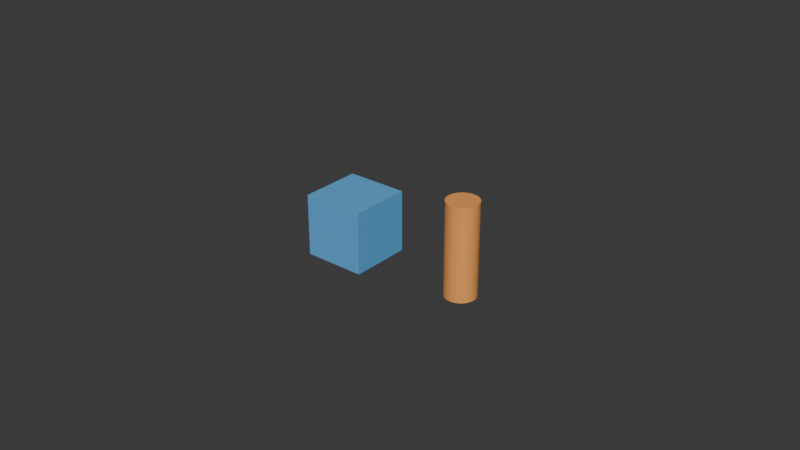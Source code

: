 # Source: p0_reference_v2.blend  (saved by Blender 5.2.45; exported with 4.5.12 LTS)
import bpy
from mathutils import Matrix  # noqa: F401  (used for matrix-valued properties, if any)

bpy.ops.wm.read_factory_settings(use_empty=True)
scene = bpy.context.scene
scene.name = 'P0_Millimeter_Reference'

# ---- collections
col_collection = bpy.data.collections.new('Collection'); scene.collection.children.link(col_collection)

# ---- materials (node trees are filled in below, after node groups)
mat_cube_20mm_material = bpy.data.materials.new('Cube_20mm_Material')
mat_cube_20mm_material.diffuse_color = (0.12, 0.42, 0.8, 1.0)
mat_cylinder_d10_h30mm_material = bpy.data.materials.new('Cylinder_D10_H30mm_Material')
mat_cylinder_d10_h30mm_material.diffuse_color = (0.95, 0.38, 0.1, 1.0)

# ---- material node trees
mat_cube_20mm_material.use_nodes = True; mat_cube_20mm_material.node_tree.nodes.clear()
_N = mat_cube_20mm_material.node_tree.nodes; _L = mat_cube_20mm_material.node_tree.links
n0 = _N.new('ShaderNodeBsdfPrincipled'); n0.name = 'Principled BSDF'; n0.location = (-200, 100)
n0.inputs[0].default_value = (0.12, 0.42, 0.8, 1.0)
n0.inputs[10].default_value = 0.005
n1 = _N.new('ShaderNodeOutputMaterial'); n1.name = 'Material Output'; n1.location = (200, 100)
_L.new(n0.outputs[0], n1.inputs[0])
n1.is_active_output = True
mat_cylinder_d10_h30mm_material.use_nodes = True; mat_cylinder_d10_h30mm_material.node_tree.nodes.clear()
_N = mat_cylinder_d10_h30mm_material.node_tree.nodes; _L = mat_cylinder_d10_h30mm_material.node_tree.links
n0 = _N.new('ShaderNodeBsdfPrincipled'); n0.name = 'Principled BSDF'; n0.location = (-200, 100)
n0.inputs[0].default_value = (0.95, 0.38, 0.1, 1.0)
n0.inputs[10].default_value = 0.005
n1 = _N.new('ShaderNodeOutputMaterial'); n1.name = 'Material Output'; n1.location = (200, 100)
_L.new(n0.outputs[0], n1.inputs[0])
n1.is_active_output = True

# ---- world
world_world = bpy.data.worlds.new('World'); scene.world = world_world
world_world.use_nodes = True; world_world.node_tree.nodes.clear()
_N = world_world.node_tree.nodes; _L = world_world.node_tree.links
n0 = _N.new('ShaderNodeOutputWorld'); n0.name = 'World Output'; n0.location = (200, 100)
n1 = _N.new('ShaderNodeBackground'); n1.name = 'Background'; n1.location = (-200, 100)
n1.inputs[0].default_value = (0.05088, 0.05088, 0.05088, 1.0)
_L.new(n1.outputs[0], n0.inputs[0])
n0.is_active_output = True
world_world.color = (0.05088, 0.05088, 0.05088)
world_world.sun_shadow_jitter_overblur = 0.0

# ---- meshes
me_cube_20mm_mesh = bpy.data.meshes.new('Cube_20mm_Mesh')
me_cube_20mm_mesh.from_pydata([(-0.01, -0.01, -0.01), (-0.01, -0.01, 0.01), (-0.01, 0.01, -0.01), (-0.01, 0.01, 0.01), (0.01, -0.01, -0.01), (0.01, -0.01, 0.01), (0.01, 0.01, -0.01), (0.01, 0.01, 0.01)], [], [(0, 1, 3, 2), (2, 3, 7, 6), (6, 7, 5, 4), (4, 5, 1, 0), (2, 6, 4, 0), (7, 3, 1, 5)])
_uv = me_cube_20mm_mesh.uv_layers.new(name='UVMap')
_uv.uv.foreach_set('vector', [0.375, 0.0, 0.625, 0.0, 0.625, 0.25, 0.375, 0.25, 0.375, 0.25, 0.625, 0.25, 0.625, 0.5, 0.375, 0.5, 0.375, 0.5, 0.625, 0.5, 0.625, 0.75, 0.375, 0.75, 0.375, 0.75, 0.625, 0.75, 0.625, 1.0, 0.375, 1.0, 0.125, 0.5, 0.375, 0.5, 0.375, 0.75, 0.125, 0.75, 0.625, 0.5, 0.875, 0.5, 0.875, 0.75, 0.625, 0.75])
me_cube_20mm_mesh.materials.append(mat_cube_20mm_material)
me_cube_20mm_mesh.update()
me_cylinder_d10_h30mm_mesh = bpy.data.meshes.new('Cylinder_D10_H30mm_Mesh')
me_cylinder_d10_h30mm_mesh.from_pydata([(0.0, 0.005, -0.015), (0.0, 0.005, 0.015), (0.0004901, 0.004976, -0.015), (0.0004901, 0.004976, 0.015), (0.0009755, 0.004904, -0.015), (0.0009755, 0.004904, 0.015), (0.001451, 0.004785, -0.015), (0.001451, 0.004785, 0.015), (0.001913, 0.004619, -0.015), (0.001913, 0.004619, 0.015), (0.002357, 0.00441, -0.015), (0.002357, 0.00441, 0.015), (0.002778, 0.004157, -0.015), (0.002778, 0.004157, 0.015), (0.003172, 0.003865, -0.015), (0.003172, 0.003865, 0.015), (0.003536, 0.003536, -0.015), (0.003536, 0.003536, 0.015), (0.003865, 0.003172, -0.015), (0.003865, 0.003172, 0.015), (0.004157, 0.002778, -0.015), (0.004157, 0.002778, 0.015), (0.00441, 0.002357, -0.015), (0.00441, 0.002357, 0.015), (0.004619, 0.001913, -0.015), (0.004619, 0.001913, 0.015), (0.004785, 0.001451, -0.015), (0.004785, 0.001451, 0.015), (0.004904, 0.0009755, -0.015), (0.004904, 0.0009755, 0.015), (0.004976, 0.0004901, -0.015), (0.004976, 0.0004901, 0.015), (0.005, 0.0, -0.015), (0.005, 0.0, 0.015), (0.004976, -0.0004901, -0.015), (0.004976, -0.0004901, 0.015), (0.004904, -0.0009755, -0.015), (0.004904, -0.0009755, 0.015), (0.004785, -0.001451, -0.015), (0.004785, -0.001451, 0.015), (0.004619, -0.001913, -0.015), (0.004619, -0.001913, 0.015), (0.00441, -0.002357, -0.015), (0.00441, -0.002357, 0.015), (0.004157, -0.002778, -0.015), (0.004157, -0.002778, 0.015), (0.003865, -0.003172, -0.015), (0.003865, -0.003172, 0.015), (0.003536, -0.003536, -0.015), (0.003536, -0.003536, 0.015), (0.003172, -0.003865, -0.015), (0.003172, -0.003865, 0.015), (0.002778, -0.004157, -0.015), (0.002778, -0.004157, 0.015), (0.002357, -0.00441, -0.015), (0.002357, -0.00441, 0.015), (0.001913, -0.004619, -0.015), (0.001913, -0.004619, 0.015), (0.001451, -0.004785, -0.015), (0.001451, -0.004785, 0.015), (0.0009755, -0.004904, -0.015), (0.0009755, -0.004904, 0.015), (0.0004901, -0.004976, -0.015), (0.0004901, -0.004976, 0.015), (0.0, -0.005, -0.015), (0.0, -0.005, 0.015), (-0.0004901, -0.004976, -0.015), (-0.0004901, -0.004976, 0.015), (-0.0009755, -0.004904, -0.015), (-0.0009755, -0.004904, 0.015), (-0.001451, -0.004785, -0.015), (-0.001451, -0.004785, 0.015), (-0.001913, -0.004619, -0.015), (-0.001913, -0.004619, 0.015), (-0.002357, -0.00441, -0.015), (-0.002357, -0.00441, 0.015), (-0.002778, -0.004157, -0.015), (-0.002778, -0.004157, 0.015), (-0.003172, -0.003865, -0.015), (-0.003172, -0.003865, 0.015), (-0.003536, -0.003536, -0.015), (-0.003536, -0.003536, 0.015), (-0.003865, -0.003172, -0.015), (-0.003865, -0.003172, 0.015), (-0.004157, -0.002778, -0.015), (-0.004157, -0.002778, 0.015), (-0.00441, -0.002357, -0.015), (-0.00441, -0.002357, 0.015), (-0.004619, -0.001913, -0.015), (-0.004619, -0.001913, 0.015), (-0.004785, -0.001451, -0.015), (-0.004785, -0.001451, 0.015), (-0.004904, -0.0009755, -0.015), (-0.004904, -0.0009755, 0.015), (-0.004976, -0.0004901, -0.015), (-0.004976, -0.0004901, 0.015), (-0.005, 0.0, -0.015), (-0.005, 0.0, 0.015), (-0.004976, 0.0004901, -0.015), (-0.004976, 0.0004901, 0.015), (-0.004904, 0.0009755, -0.015), (-0.004904, 0.0009755, 0.015), (-0.004785, 0.001451, -0.015), (-0.004785, 0.001451, 0.015), (-0.004619, 0.001913, -0.015), (-0.004619, 0.001913, 0.015), (-0.00441, 0.002357, -0.015), (-0.00441, 0.002357, 0.015), (-0.004157, 0.002778, -0.015), (-0.004157, 0.002778, 0.015), (-0.003865, 0.003172, -0.015), (-0.003865, 0.003172, 0.015), (-0.003536, 0.003536, -0.015), (-0.003536, 0.003536, 0.015), (-0.003172, 0.003865, -0.015), (-0.003172, 0.003865, 0.015), (-0.002778, 0.004157, -0.015), (-0.002778, 0.004157, 0.015), (-0.002357, 0.00441, -0.015), (-0.002357, 0.00441, 0.015), (-0.001913, 0.004619, -0.015), (-0.001913, 0.004619, 0.015), (-0.001451, 0.004785, -0.015), (-0.001451, 0.004785, 0.015), (-0.0009755, 0.004904, -0.015), (-0.0009755, 0.004904, 0.015), (-0.0004901, 0.004976, -0.015), (-0.0004901, 0.004976, 0.015)], [], [(0, 1, 3, 2), (2, 3, 5, 4), (4, 5, 7, 6), (6, 7, 9, 8), (8, 9, 11, 10), (10, 11, 13, 12), (12, 13, 15, 14), (14, 15, 17, 16), (16, 17, 19, 18), (18, 19, 21, 20), (20, 21, 23, 22), (22, 23, 25, 24), (24, 25, 27, 26), (26, 27, 29, 28), (28, 29, 31, 30), (30, 31, 33, 32), (32, 33, 35, 34), (34, 35, 37, 36), (36, 37, 39, 38), (38, 39, 41, 40), (40, 41, 43, 42), (42, 43, 45, 44), (44, 45, 47, 46), (46, 47, 49, 48), (48, 49, 51, 50), (50, 51, 53, 52), (52, 53, 55, 54), (54, 55, 57, 56), (56, 57, 59, 58), (58, 59, 61, 60), (60, 61, 63, 62), (62, 63, 65, 64), (64, 65, 67, 66), (66, 67, 69, 68), (68, 69, 71, 70), (70, 71, 73, 72), (72, 73, 75, 74), (74, 75, 77, 76), (76, 77, 79, 78), (78, 79, 81, 80), (80, 81, 83, 82), (82, 83, 85, 84), (84, 85, 87, 86), (86, 87, 89, 88), (88, 89, 91, 90), (90, 91, 93, 92), (92, 93, 95, 94), (94, 95, 97, 96), (96, 97, 99, 98), (98, 99, 101, 100), (100, 101, 103, 102), (102, 103, 105, 104), (104, 105, 107, 106), (106, 107, 109, 108), (108, 109, 111, 110), (110, 111, 113, 112), (112, 113, 115, 114), (114, 115, 117, 116), (116, 117, 119, 118), (118, 119, 121, 120), (120, 121, 123, 122), (122, 123, 125, 124), (3, 1, 127, 125, 123, 121, 119, 117, 115, 113, 111, 109, 107, 105, 103, 101, 99, 97, 95, 93, 91, 89, 87, 85, 83, 81, 79, 77, 75, 73, 71, 69, 67, 65, 63, 61, 59, 57, 55, 53, 51, 49, 47, 45, 43, 41, 39, 37, 35, 33, 31, 29, 27, 25, 23, 21, 19, 17, 15, 13, 11, 9, 7, 5), (124, 125, 127, 126), (126, 127, 1, 0), (0, 2, 4, 6, 8, 10, 12, 14, 16, 18, 20, 22, 24, 26, 28, 30, 32, 34, 36, 38, 40, 42, 44, 46, 48, 50, 52, 54, 56, 58, 60, 62, 64, 66, 68, 70, 72, 74, 76, 78, 80, 82, 84, 86, 88, 90, 92, 94, 96, 98, 100, 102, 104, 106, 108, 110, 112, 114, 116, 118, 120, 122, 124, 126)])
_uv = me_cylinder_d10_h30mm_mesh.uv_layers.new(name='UVMap')
_uv.uv.foreach_set('vector', [1.0, 0.5, 1.0, 1.0, 0.9844, 1.0, 0.9844, 0.5, 0.9844, 0.5, 0.9844, 1.0, 0.9688, 1.0, 0.9688, 0.5, 0.9688, 0.5, 0.9688, 1.0, 0.9531, 1.0, 0.9531, 0.5, 0.9531, 0.5, 0.9531, 1.0, 0.9375, 1.0, 0.9375, 0.5, 0.9375, 0.5, 0.9375, 1.0, 0.9219, 1.0, 0.9219, 0.5, 0.9219, 0.5, 0.9219, 1.0, 0.9062, 1.0, 0.9062, 0.5, 0.9062, 0.5, 0.9062, 1.0, 0.8906, 1.0, 0.8906, 0.5, 0.8906, 0.5, 0.8906, 1.0, 0.875, 1.0, 0.875, 0.5, 0.875, 0.5, 0.875, 1.0, 0.8594, 1.0, 0.8594, 0.5, 0.8594, 0.5, 0.8594, 1.0, 0.8438, 1.0, 0.8438, 0.5, 0.8438, 0.5, 0.8438, 1.0, 0.8281, 1.0, 0.8281, 0.5, 0.8281, 0.5, 0.8281, 1.0, 0.8125, 1.0, 0.8125, 0.5, 0.8125, 0.5, 0.8125, 1.0, 0.7969, 1.0, 0.7969, 0.5, 0.7969, 0.5, 0.7969, 1.0, 0.7812, 1.0, 0.7812, 0.5, 0.7812, 0.5, 0.7812, 1.0, 0.7656, 1.0, 0.7656, 0.5, 0.7656, 0.5, 0.7656, 1.0, 0.75, 1.0, 0.75, 0.5, 0.75, 0.5, 0.75, 1.0, 0.7344, 1.0, 0.7344, 0.5, 0.7344, 0.5, 0.7344, 1.0, 0.7188, 1.0, 0.7188, 0.5, 0.7188, 0.5, 0.7188, 1.0, 0.7031, 1.0, 0.7031, 0.5, 0.7031, 0.5, 0.7031, 1.0, 0.6875, 1.0, 0.6875, 0.5, 0.6875, 0.5, 0.6875, 1.0, 0.6719, 1.0, 0.6719, 0.5, 0.6719, 0.5, 0.6719, 1.0, 0.6562, 1.0, 0.6562, 0.5, 0.6562, 0.5, 0.6562, 1.0, 0.6406, 1.0, 0.6406, 0.5, 0.6406, 0.5, 0.6406, 1.0, 0.625, 1.0, 0.625, 0.5, 0.625, 0.5, 0.625, 1.0, 0.6094, 1.0, 0.6094, 0.5, 0.6094, 0.5, 0.6094, 1.0, 0.5938, 1.0, 0.5938, 0.5, 0.5938, 0.5, 0.5938, 1.0, 0.5781, 1.0, 0.5781, 0.5, 0.5781, 0.5, 0.5781, 1.0, 0.5625, 1.0, 0.5625, 0.5, 0.5625, 0.5, 0.5625, 1.0, 0.5469, 1.0, 0.5469, 0.5, 0.5469, 0.5, 0.5469, 1.0, 0.5312, 1.0, 0.5312, 0.5, 0.5312, 0.5, 0.5312, 1.0, 0.5156, 1.0, 0.5156, 0.5, 0.5156, 0.5, 0.5156, 1.0, 0.5, 1.0, 0.5, 0.5, 0.5, 0.5, 0.5, 1.0, 0.4844, 1.0, 0.4844, 0.5, 0.4844, 0.5, 0.4844, 1.0, 0.4688, 1.0, 0.4688, 0.5, 0.4688, 0.5, 0.4688, 1.0, 0.4531, 1.0, 0.4531, 0.5, 0.4531, 0.5, 0.4531, 1.0, 0.4375, 1.0, 0.4375, 0.5, 0.4375, 0.5, 0.4375, 1.0, 0.4219, 1.0, 0.4219, 0.5, 0.4219, 0.5, 0.4219, 1.0, 0.4062, 1.0, 0.4062, 0.5, 0.4062, 0.5, 0.4062, 1.0, 0.3906, 1.0, 0.3906, 0.5, 0.3906, 0.5, 0.3906, 1.0, 0.375, 1.0, 0.375, 0.5, 0.375, 0.5, 0.375, 1.0, 0.3594, 1.0, 0.3594, 0.5, 0.3594, 0.5, 0.3594, 1.0, 0.3438, 1.0, 0.3438, 0.5, 0.3438, 0.5, 0.3438, 1.0, 0.3281, 1.0, 0.3281, 0.5, 0.3281, 0.5, 0.3281, 1.0, 0.3125, 1.0, 0.3125, 0.5, 0.3125, 0.5, 0.3125, 1.0, 0.2969, 1.0, 0.2969, 0.5, 0.2969, 0.5, 0.2969, 1.0, 0.2812, 1.0, 0.2812, 0.5, 0.2812, 0.5, 0.2812, 1.0, 0.2656, 1.0, 0.2656, 0.5, 0.2656, 0.5, 0.2656, 1.0, 0.25, 1.0, 0.25, 0.5, 0.25, 0.5, 0.25, 1.0, 0.2344, 1.0, 0.2344, 0.5, 0.2344, 0.5, 0.2344, 1.0, 0.2188, 1.0, 0.2188, 0.5, 0.2188, 0.5, 0.2188, 1.0, 0.2031, 1.0, 0.2031, 0.5, 0.2031, 0.5, 0.2031, 1.0, 0.1875, 1.0, 0.1875, 0.5, 0.1875, 0.5, 0.1875, 1.0, 0.1719, 1.0, 0.1719, 0.5, 0.1719, 0.5, 0.1719, 1.0, 0.1562, 1.0, 0.1562, 0.5, 0.1562, 0.5, 0.1562, 1.0, 0.1406, 1.0, 0.1406, 0.5, 0.1406, 0.5, 0.1406, 1.0, 0.125, 1.0, 0.125, 0.5, 0.125, 0.5, 0.125, 1.0, 0.1094, 1.0, 0.1094, 0.5, 0.1094, 0.5, 0.1094, 1.0, 0.09375, 1.0, 0.09375, 0.5, 0.09375, 0.5, 0.09375, 1.0, 0.07812, 1.0, 0.07812, 0.5, 0.07812, 0.5, 0.07812, 1.0, 0.0625, 1.0, 0.0625, 0.5, 0.0625, 0.5, 0.0625, 1.0, 0.04688, 1.0, 0.04688, 0.5, 0.04688, 0.5, 0.04688, 1.0, 0.03125, 1.0, 0.03125, 0.5, 0.2735, 0.4888, 0.25, 0.49, 0.2265, 0.4888, 0.2032, 0.4854, 0.1803, 0.4797, 0.1582, 0.4717, 0.1369, 0.4617, 0.1167, 0.4496, 0.09775, 0.4355, 0.08029, 0.4197, 0.06448, 0.4023, 0.05045, 0.3833, 0.03834, 0.3631, 0.02827, 0.3418, 0.02033, 0.3197, 0.01461, 0.2968, 0.01116, 0.2735, 0.01, 0.25, 0.01116, 0.2265, 0.01461, 0.2032, 0.02033, 0.1803, 0.02827, 0.1582, 0.03834, 0.1369, 0.05045, 0.1167, 0.06448, 0.09775, 0.08029, 0.08029, 0.09775, 0.06448, 0.1167, 0.05045, 0.1369, 0.03834, 0.1582, 0.02827, 0.1803, 0.02033, 0.2032, 0.01461, 0.2265, 0.01116, 0.25, 0.01, 0.2735, 0.01116, 0.2968, 0.01461, 0.3197, 0.02033, 0.3418, 0.02827, 0.3631, 0.03834, 0.3833, 0.05045, 0.4023, 0.06448, 0.4197, 0.08029, 0.4355, 0.09775, 0.4496, 0.1167, 0.4617, 0.1369, 0.4717, 0.1582, 0.4797, 0.1803, 0.4854, 0.2032, 0.4888, 0.2265, 0.49, 0.25, 0.4888, 0.2735, 0.4854, 0.2968, 0.4797, 0.3197, 0.4717, 0.3418, 0.4617, 0.3631, 0.4496, 0.3833, 0.4355, 0.4023, 0.4197, 0.4197, 0.4023, 0.4355, 0.3833, 0.4496, 0.3631, 0.4617, 0.3418, 0.4717, 0.3197, 0.4797, 0.2968, 0.4854, 0.03125, 0.5, 0.03125, 1.0, 0.01562, 1.0, 0.01562, 0.5, 0.01562, 0.5, 0.01562, 1.0, 0.0, 1.0, 0.0, 0.5, 0.75, 0.49, 0.7735, 0.4888, 0.7968, 0.4854, 0.8197, 0.4797, 0.8418, 0.4717, 0.8631, 0.4617, 0.8833, 0.4496, 0.9023, 0.4355, 0.9197, 0.4197, 0.9355, 0.4023, 0.9496, 0.3833, 0.9617, 0.3631, 0.9717, 0.3418, 0.9797, 0.3197, 0.9854, 0.2968, 0.9888, 0.2735, 0.99, 0.25, 0.9888, 0.2265, 0.9854, 0.2032, 0.9797, 0.1803, 0.9717, 0.1582, 0.9617, 0.1369, 0.9496, 0.1167, 0.9355, 0.09775, 0.9197, 0.08029, 0.9023, 0.06448, 0.8833, 0.05045, 0.8631, 0.03834, 0.8418, 0.02827, 0.8197, 0.02033, 0.7968, 0.01461, 0.7735, 0.01116, 0.75, 0.01, 0.7265, 0.01116, 0.7032, 0.01461, 0.6803, 0.02033, 0.6582, 0.02827, 0.6369, 0.03834, 0.6167, 0.05045, 0.5977, 0.06448, 0.5803, 0.08029, 0.5645, 0.09775, 0.5504, 0.1167, 0.5383, 0.1369, 0.5283, 0.1582, 0.5203, 0.1803, 0.5146, 0.2032, 0.5112, 0.2265, 0.51, 0.25, 0.5112, 0.2735, 0.5146, 0.2968, 0.5203, 0.3197, 0.5283, 0.3418, 0.5383, 0.3631, 0.5504, 0.3833, 0.5645, 0.4023, 0.5803, 0.4197, 0.5977, 0.4355, 0.6167, 0.4496, 0.6369, 0.4617, 0.6582, 0.4717, 0.6803, 0.4797, 0.7032, 0.4854, 0.7265, 0.4888])
me_cylinder_d10_h30mm_mesh.materials.append(mat_cylinder_d10_h30mm_material)
me_cylinder_d10_h30mm_mesh.update()

# ---- objects
ob_cube_20mm = bpy.data.objects.new('Cube_20mm', me_cube_20mm_mesh)
ob_cylinder_d10_h30mm = bpy.data.objects.new('Cylinder_D10_H30mm', me_cylinder_d10_h30mm_mesh)

# ---- transforms, parenting, visibility, modifiers, constraints
ob_cube_20mm.location = (-0.02, 0.0, 0.01)
ob_cube_20mm.color = (0.12, 0.42, 0.8, 1.0)
ob_cylinder_d10_h30mm.location = (0.02, 0.0, 0.015)
ob_cylinder_d10_h30mm.color = (0.95, 0.38, 0.1, 1.0)

# ---- collection membership
col_collection.objects.link(ob_cube_20mm)
col_collection.objects.link(ob_cylinder_d10_h30mm)

# ---- scene / render settings (as saved in the file)
scene.frame_start = 1; scene.frame_end = 250; scene.frame_set(1)
scene.render.engine = 'BLENDER_EEVEE_NEXT'
scene.render.bake_bias = 0.0
scene.render.bake_samples = 0
scene.render.compositor_device = 'GPU'
scene.eevee.use_volume_custom_range = False
scene.eevee.fast_gi_thickness_near = 0.1
scene.eevee.fast_gi_thickness_far = 0.0
scene.eevee.ray_tracing_options.screen_trace_thickness = 0.1
bpy.context.view_layer.update()

# ---- added for rendering (the .blend has no active camera and no usable light): camera, sun
cam_auto = bpy.data.cameras.new('AutoCamera')
cam_auto.lens = 50.0
cam_auto.sensor_width = 36.0
cam_auto.clip_end = 1000.0
ob_auto_camera = bpy.data.objects.new('AutoCamera', cam_auto)
scene.collection.objects.link(ob_auto_camera)
ob_auto_camera.location = (0.182545, -0.222054, 0.163036)
ob_auto_camera.rotation_euler = (1.09748, -7.21219e-08, 0.694738)
scene.camera = ob_auto_camera
light_auto_sun = bpy.data.lights.new('AutoSun', 'SUN')
light_auto_sun.energy = 3.0
light_auto_sun.angle = 0.0523599
ob_auto_sun = bpy.data.objects.new('AutoSun', light_auto_sun)
scene.collection.objects.link(ob_auto_sun)
ob_auto_sun.rotation_euler = (0.872665, 0.174533, 0.523599)
bpy.context.view_layer.update()
